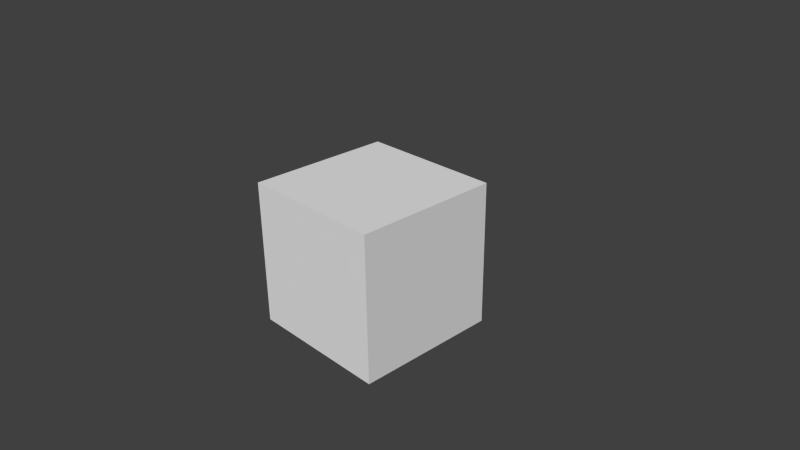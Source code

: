 # Source: cubeTest.blend  (saved by Blender 2.69.0; exported with 4.5.12 LTS)
import bpy
from mathutils import Matrix  # noqa: F401  (used for matrix-valued properties, if any)

bpy.ops.wm.read_factory_settings(use_empty=True)
scene = bpy.context.scene
scene.name = 'Scene'

# ---- collections
col_collection_1 = bpy.data.collections.new('Collection 1'); scene.collection.children.link(col_collection_1)

# ---- materials (node trees are filled in below, after node groups)
mat_material = bpy.data.materials.new('Material')
mat_material.alpha_threshold = 0.0
mat_material.use_transparent_shadow = False
mat_material.roughness = 0.5
mat_material.line_color = (0.0, 0.0, 0.0, 1.0)

# ---- material node trees

# ---- world
world_world = bpy.data.worlds.new('World'); scene.world = world_world
world_world.color = (0.05088, 0.05088, 0.05088)
world_world.use_sun_shadow = False
world_world.sun_shadow_jitter_overblur = 0.0
world_world.cycles.sampling_method = 'MANUAL'
world_world.cycles.sample_map_resolution = 256

# ---- cameras
cam_camera = bpy.data.cameras.new('Camera')
cam_camera.clip_end = 100.0
cam_camera.lens = 35.0
cam_camera.sensor_width = 32.0
cam_camera.sensor_height = 18.0
cam_camera.ortho_scale = 7.314
cam_camera.dof.focus_distance = 0.0
cam_camera.dof.aperture_fstop = 128.0

# ---- meshes
me_cube = bpy.data.meshes.new('Cube')
me_cube.from_pydata([(1.0, 1.0, -1.0), (1.0, -1.0, -1.0), (-1.0, -1.0, -1.0), (-1.0, 1.0, -1.0), (1.0, 1.0, 1.0), (1.0, -1.0, 1.0), (-1.0, -1.0, 1.0), (-1.0, 1.0, 1.0)], [], [(0, 1, 2, 3), (4, 7, 6, 5), (0, 4, 5, 1), (1, 5, 6, 2), (2, 6, 7, 3), (4, 0, 3, 7)])
_uv = me_cube.uv_layers.new(name='UVMap')
_uv.uv.foreach_set('vector', [1.005, 1.002, 0.001483, 1.002, 0.001483, -0.001549, 1.005, -0.001549, 0.001803, 0.9982, 0.001803, 0.001803, 0.9982, 0.001803, 0.9982, 0.9982, 0.9972, 0.9946, 0.001973, 0.9946, 0.001972, -0.000649, 0.9972, -0.0006489, 0.9994, -0.001411, 0.9994, 0.9959, 0.002145, 0.9959, 0.002145, -0.001411, 0.002437, 0.002926, 0.9963, 0.002926, 0.9963, 0.9968, 0.002437, 0.9968, -0.0009579, -0.002383, 0.998, -0.002382, 0.998, 0.9966, -0.0009578, 0.9966])
me_cube.materials.append(mat_material)
me_cube.use_remesh_preserve_volume = False
me_cube.use_remesh_preserve_attributes = False
me_cube.use_mirror_vertex_groups = False
me_cube.update()

# ---- objects
ob_cube = bpy.data.objects.new('Cube', me_cube)
ob_camera = bpy.data.objects.new('Camera', cam_camera)

# ---- transforms, parenting, visibility, modifiers, constraints
ob_cube.location = (0.0, 0.0, 0.0)
ob_cube.lock_rotations_4d = False
ob_cube.empty_display_type = 'ARROWS'
ob_cube.lineart.crease_threshold = 0.0
ob_camera.location = (7.481, -6.508, 5.344)
ob_camera.rotation_euler = (1.109, 0.01082, 0.8149)
ob_camera.lock_rotations_4d = False
ob_camera.empty_display_type = 'ARROWS'
ob_camera.color = (0.0, 0.0, 0.0, 0.0)
ob_camera.display_type = 'WIRE'
ob_camera.lineart.crease_threshold = 0.0

# ---- collection membership
col_collection_1.objects.link(ob_cube)
col_collection_1.objects.link(ob_camera)

# ---- scene / render settings (as saved in the file)
scene.camera = ob_camera
scene.frame_start = 1; scene.frame_end = 250; scene.frame_set(2)
scene.render.engine = 'BLENDER_EEVEE_NEXT'
scene.render.image_settings.compression = 90
scene.render.resolution_percentage = 50
scene.render.dither_intensity = 0.0
scene.cycles.use_denoising = False
scene.cycles.samples = 10
scene.cycles.sampling_pattern = 'TABULATED_SOBOL'
scene.cycles.light_sampling_threshold = 0.0
scene.cycles.use_adaptive_sampling = False
scene.cycles.use_light_tree = False
scene.cycles.blur_glossy = 0.0
scene.cycles.volume_bounces = 1
scene.cycles.pixel_filter_type = 'GAUSSIAN'
scene.cycles.sample_clamp_indirect = 0.0
scene.view_settings.view_transform = 'Standard'
bpy.context.view_layer.update()

# ---- added for rendering (the .blend has no usable light): sun
light_auto_sun = bpy.data.lights.new('AutoSun', 'SUN')
light_auto_sun.energy = 3.0
light_auto_sun.angle = 0.0523599
ob_auto_sun = bpy.data.objects.new('AutoSun', light_auto_sun)
scene.collection.objects.link(ob_auto_sun)
ob_auto_sun.rotation_euler = (0.872665, 0.174533, 0.523599)
bpy.context.view_layer.update()
